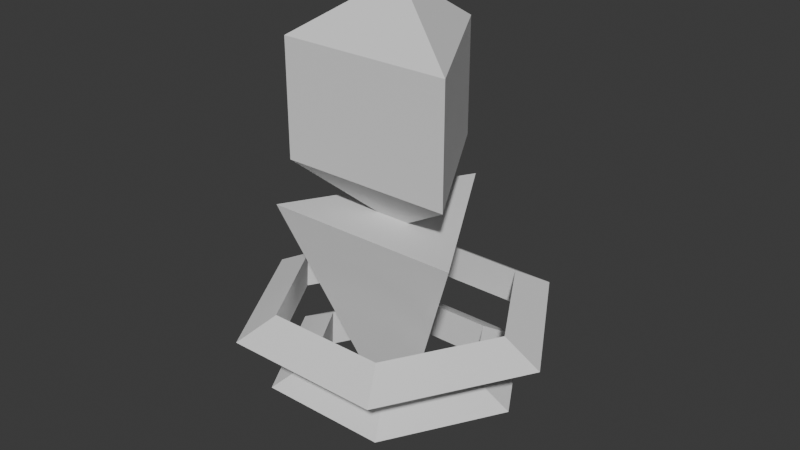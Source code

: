 # Source: enemy_small.blend  (saved by Blender 4.0.36; exported with 4.5.12 LTS)
import bpy
from mathutils import Matrix  # noqa: F401  (used for matrix-valued properties, if any)

bpy.ops.wm.read_factory_settings(use_empty=True)
scene = bpy.context.scene
scene.name = 'Scene'

# ---- collections
col_collection = bpy.data.collections.new('Collection'); scene.collection.children.link(col_collection)

# ---- world
world_world = bpy.data.worlds.new('World'); scene.world = world_world
world_world.use_nodes = True; world_world.node_tree.nodes.clear()
_N = world_world.node_tree.nodes; _L = world_world.node_tree.links
n0 = _N.new('ShaderNodeOutputWorld'); n0.name = 'World Output'; n0.location = (300, 300)
n1 = _N.new('ShaderNodeBackground'); n1.name = 'Background'; n1.location = (10, 300)
n1.inputs[0].default_value = (0.05088, 0.05088, 0.05088, 1.0)
_L.new(n1.outputs[0], n0.inputs[0])
n0.is_active_output = True
world_world.color = (0.05088, 0.05088, 0.05088)
world_world.use_sun_shadow = False
world_world.sun_shadow_jitter_overblur = 0.0

# ---- meshes
me_torus = bpy.data.meshes.new('Torus')
me_torus.from_pydata([(9.168e-08, 0.9988, 2.1), (0.865, -0.4994, 2.1), (-0.865, -0.4994, 2.1), (-9.168e-08, 0.0, 0.00257), (-9.168e-08, 0.0, 0.00257), (-9.168e-08, 0.0, 0.00257)], [], [(0, 3, 5, 2), (2, 5, 4, 1), (1, 4, 3, 0), (1, 0, 2)])
_uv = me_torus.uv_layers.new(name='UVMap')
_uv.uv.foreach_set('vector', [0.0, 0.0, 0.0, 0.0, 0.0, 0.0, 0.0, 0.0, 0.0, 0.0, 0.0, 0.0, 0.0, 0.0, 0.0, 0.0, 0.0, 0.0, 0.0, 0.0, 0.0, 0.0, 0.0, 0.0, 0.0, 0.0, 0.0, 0.0, 0.0, 0.0])
me_torus.update()
me_sphere_001 = bpy.data.meshes.new('Sphere.001')
me_sphere_001.from_pydata([(0.0, 0.866, -0.5), (0.75, -0.433, 0.5), (0.75, -0.433, -0.5), (0.0, 0.0, -1.0), (-0.75, -0.433, 0.5), (-0.75, -0.433, -0.5), (0.0, 0.0, 1.0), (2.086e-07, 0.866, 0.5)], [], [(3, 0, 2), (0, 7, 1, 2), (7, 6, 1), (3, 2, 5), (2, 1, 4, 5), (1, 6, 4), (3, 5, 0), (5, 4, 7, 0), (4, 6, 7)])
_uv = me_sphere_001.uv_layers.new(name='UVMap')
_uv.uv.foreach_set('vector', [0.5, 0.0, 0.6667, 0.3333, 0.3333, 0.3333, 0.6667, 0.3333, 0.6667, 0.6667, 0.3333, 0.6667, 0.3333, 0.3333, 0.6667, 0.6667, 0.5, 1.0, 0.3333, 0.6667, 0.1667, 0.0, 0.3333, 0.3333, 0.0, 0.3333, 0.3333, 0.3333, 0.3333, 0.6667, 0.0, 0.6667, 0.0, 0.3333, 0.3333, 0.6667, 0.1667, 1.0, 0.0, 0.6667, 0.8333, 0.0, 1.0, 0.3333, 0.6667, 0.3333, 1.0, 0.3333, 1.0, 0.6667, 0.6667, 0.6667, 0.6667, 0.3333, 1.0, 0.6667, 0.8333, 1.0, 0.6667, 0.6667])
me_sphere_001.update()
me_torus_001 = bpy.data.meshes.new('Torus.001')
me_torus_001.from_pydata([(1.105, 7.659e-10, 0.1094), (0.7558, 7.659e-10, 0.2916), (0.7738, 7.659e-10, -0.04217), (0.5527, 0.9573, 0.1094), (0.3779, 0.6545, 0.2916), (0.3869, 0.6701, -0.04217), (-0.5527, 0.9573, 0.1094), (-0.3779, 0.6545, 0.2916), (-0.3869, 0.6701, -0.04217), (-1.105, 9.741e-08, 0.1094), (-0.7558, 6.684e-08, 0.2916), (-0.7738, 6.841e-08, -0.04217), (-0.5527, -0.9573, 0.1094), (-0.3779, -0.6545, 0.2916), (-0.3869, -0.6701, -0.04217), (0.5527, -0.9573, 0.1094), (0.3779, -0.6545, 0.2916), (0.3869, -0.6701, -0.04217)], [], [(0, 3, 4, 1), (1, 4, 5, 2), (2, 5, 3, 0), (3, 6, 7, 4), (4, 7, 8, 5), (5, 8, 6, 3), (6, 9, 10, 7), (7, 10, 11, 8), (8, 11, 9, 6), (9, 12, 13, 10), (10, 13, 14, 11), (11, 14, 12, 9), (12, 15, 16, 13), (13, 16, 17, 14), (14, 17, 15, 12), (15, 0, 1, 16), (16, 1, 2, 17), (17, 2, 0, 15)])
_uv = me_torus_001.uv_layers.new(name='UVMap')
_uv.uv.foreach_set('vector', [0.5, 0.6667, 0.6667, 0.6667, 0.6667, 1.0, 0.5, 1.0, 0.5, 0.0, 0.6667, 0.0, 0.6667, 0.3333, 0.5, 0.3333, 0.5, 0.3333, 0.6667, 0.3333, 0.6667, 0.6667, 0.5, 0.6667, 0.6667, 0.6667, 0.8333, 0.6667, 0.8333, 1.0, 0.6667, 1.0, 0.6667, 0.0, 0.8333, 0.0, 0.8333, 0.3333, 0.6667, 0.3333, 0.6667, 0.3333, 0.8333, 0.3333, 0.8333, 0.6667, 0.6667, 0.6667, 0.8333, 0.6667, 1.0, 0.6667, 1.0, 1.0, 0.8333, 1.0, 0.8333, 0.0, 1.0, 0.0, 1.0, 0.3333, 0.8333, 0.3333, 0.8333, 0.3333, 1.0, 0.3333, 1.0, 0.6667, 0.8333, 0.6667, -1.11e-16, 0.6667, 0.1667, 0.6667, 0.1667, 1.0, -1.11e-16, 1.0, -1.11e-16, 0.0, 0.1667, 0.0, 0.1667, 0.3333, -1.11e-16, 0.3333, -1.11e-16, 0.3333, 0.1667, 0.3333, 0.1667, 0.6667, -1.11e-16, 0.6667, 0.1667, 0.6667, 0.3333, 0.6667, 0.3333, 1.0, 0.1667, 1.0, 0.1667, 0.0, 0.3333, 0.0, 0.3333, 0.3333, 0.1667, 0.3333, 0.1667, 0.3333, 0.3333, 0.3333, 0.3333, 0.6667, 0.1667, 0.6667, 0.3333, 0.6667, 0.5, 0.6667, 0.5, 1.0, 0.3333, 1.0, 0.3333, 0.0, 0.5, 0.0, 0.5, 0.3333, 0.3333, 0.3333, 0.3333, 0.3333, 0.5, 0.3333, 0.5, 0.6667, 0.3333, 0.6667])
me_torus_001.update()
me_torus_002 = bpy.data.meshes.new('Torus.002')
me_torus_002.from_pydata([(0.9976, 4.32e-09, -0.1006), (0.7558, 5.599e-10, 0.08164), (0.7738, 5.599e-10, -0.2522), (0.4988, 0.8639, -0.1006), (0.3779, 0.6545, 0.08164), (0.3869, 0.6701, -0.2522), (-0.4988, 0.8639, -0.1006), (-0.3779, 0.6545, 0.08164), (-0.3869, 0.6701, -0.2522), (-0.9976, 9.153e-08, -0.1006), (-0.7558, 6.663e-08, 0.08164), (-0.7738, 6.821e-08, -0.2522), (-0.4988, -0.8639, -0.1006), (-0.3779, -0.6545, 0.08164), (-0.3869, -0.6701, -0.2522), (0.4988, -0.8639, -0.1006), (0.3779, -0.6545, 0.08164), (0.3869, -0.6701, -0.2522)], [], [(0, 3, 4, 1), (1, 4, 5, 2), (2, 5, 3, 0), (3, 6, 7, 4), (4, 7, 8, 5), (5, 8, 6, 3), (6, 9, 10, 7), (7, 10, 11, 8), (8, 11, 9, 6), (9, 12, 13, 10), (10, 13, 14, 11), (11, 14, 12, 9), (12, 15, 16, 13), (13, 16, 17, 14), (14, 17, 15, 12), (15, 0, 1, 16), (16, 1, 2, 17), (17, 2, 0, 15)])
_uv = me_torus_002.uv_layers.new(name='UVMap')
_uv.uv.foreach_set('vector', [0.5, 0.6667, 0.6667, 0.6667, 0.6667, 1.0, 0.5, 1.0, 0.5, 0.0, 0.6667, 0.0, 0.6667, 0.3333, 0.5, 0.3333, 0.5, 0.3333, 0.6667, 0.3333, 0.6667, 0.6667, 0.5, 0.6667, 0.6667, 0.6667, 0.8333, 0.6667, 0.8333, 1.0, 0.6667, 1.0, 0.6667, 0.0, 0.8333, 0.0, 0.8333, 0.3333, 0.6667, 0.3333, 0.6667, 0.3333, 0.8333, 0.3333, 0.8333, 0.6667, 0.6667, 0.6667, 0.8333, 0.6667, 1.0, 0.6667, 1.0, 1.0, 0.8333, 1.0, 0.8333, 0.0, 1.0, 0.0, 1.0, 0.3333, 0.8333, 0.3333, 0.8333, 0.3333, 1.0, 0.3333, 1.0, 0.6667, 0.8333, 0.6667, -1.11e-16, 0.6667, 0.1667, 0.6667, 0.1667, 1.0, -1.11e-16, 1.0, -1.11e-16, 0.0, 0.1667, 0.0, 0.1667, 0.3333, -1.11e-16, 0.3333, -1.11e-16, 0.3333, 0.1667, 0.3333, 0.1667, 0.6667, -1.11e-16, 0.6667, 0.1667, 0.6667, 0.3333, 0.6667, 0.3333, 1.0, 0.1667, 1.0, 0.1667, 0.0, 0.3333, 0.0, 0.3333, 0.3333, 0.1667, 0.3333, 0.1667, 0.3333, 0.3333, 0.3333, 0.3333, 0.6667, 0.1667, 0.6667, 0.3333, 0.6667, 0.5, 0.6667, 0.5, 1.0, 0.3333, 1.0, 0.3333, 0.0, 0.5, 0.0, 0.5, 0.3333, 0.3333, 0.3333, 0.3333, 0.3333, 0.5, 0.3333, 0.5, 0.6667, 0.3333, 0.6667])
me_torus_002.update()

# ---- objects
ob_body = bpy.data.objects.new('body', me_torus)
ob_head = bpy.data.objects.new('head', me_sphere_001)
ob_ring_lower = bpy.data.objects.new('ring_lower', me_torus_001)
ob_ring_upper = bpy.data.objects.new('ring_upper', me_torus_002)

# ---- transforms, parenting, visibility, modifiers, constraints
ob_body.location = (0.0, 0.0, 0.0)
ob_head.location = (0.0, 0.0, 3.0)
ob_ring_lower.location = (0.0, 0.0, 0.6105)
ob_ring_upper.location = (0.0, 0.0, 1.31)
ob_ring_upper.scale = (1.368, 1.368, 1.0)

# ---- collection membership
col_collection.objects.link(ob_body)
col_collection.objects.link(ob_head)
col_collection.objects.link(ob_ring_lower)
col_collection.objects.link(ob_ring_upper)

# ---- scene / render settings (as saved in the file)
scene.frame_start = 1; scene.frame_end = 250; scene.frame_set(0)
scene.render.engine = 'BLENDER_EEVEE_NEXT'
scene.cycles.sampling_pattern = 'TABULATED_SOBOL'
bpy.context.view_layer.update()

# ---- added for rendering (the .blend has no active camera and no usable light): camera, sun
cam_auto = bpy.data.cameras.new('AutoCamera')
cam_auto.lens = 50.0
cam_auto.sensor_width = 36.0
cam_auto.clip_end = 1000.0
ob_auto_camera = bpy.data.objects.new('AutoCamera', cam_auto)
scene.collection.objects.link(ob_auto_camera)
ob_auto_camera.location = (4.98391, -5.98069, 5.98841)
ob_auto_camera.rotation_euler = (1.09748, -7.21219e-08, 0.694738)
scene.camera = ob_auto_camera
light_auto_sun = bpy.data.lights.new('AutoSun', 'SUN')
light_auto_sun.energy = 3.0
light_auto_sun.angle = 0.0523599
ob_auto_sun = bpy.data.objects.new('AutoSun', light_auto_sun)
scene.collection.objects.link(ob_auto_sun)
ob_auto_sun.rotation_euler = (0.872665, 0.174533, 0.523599)
bpy.context.view_layer.update()
